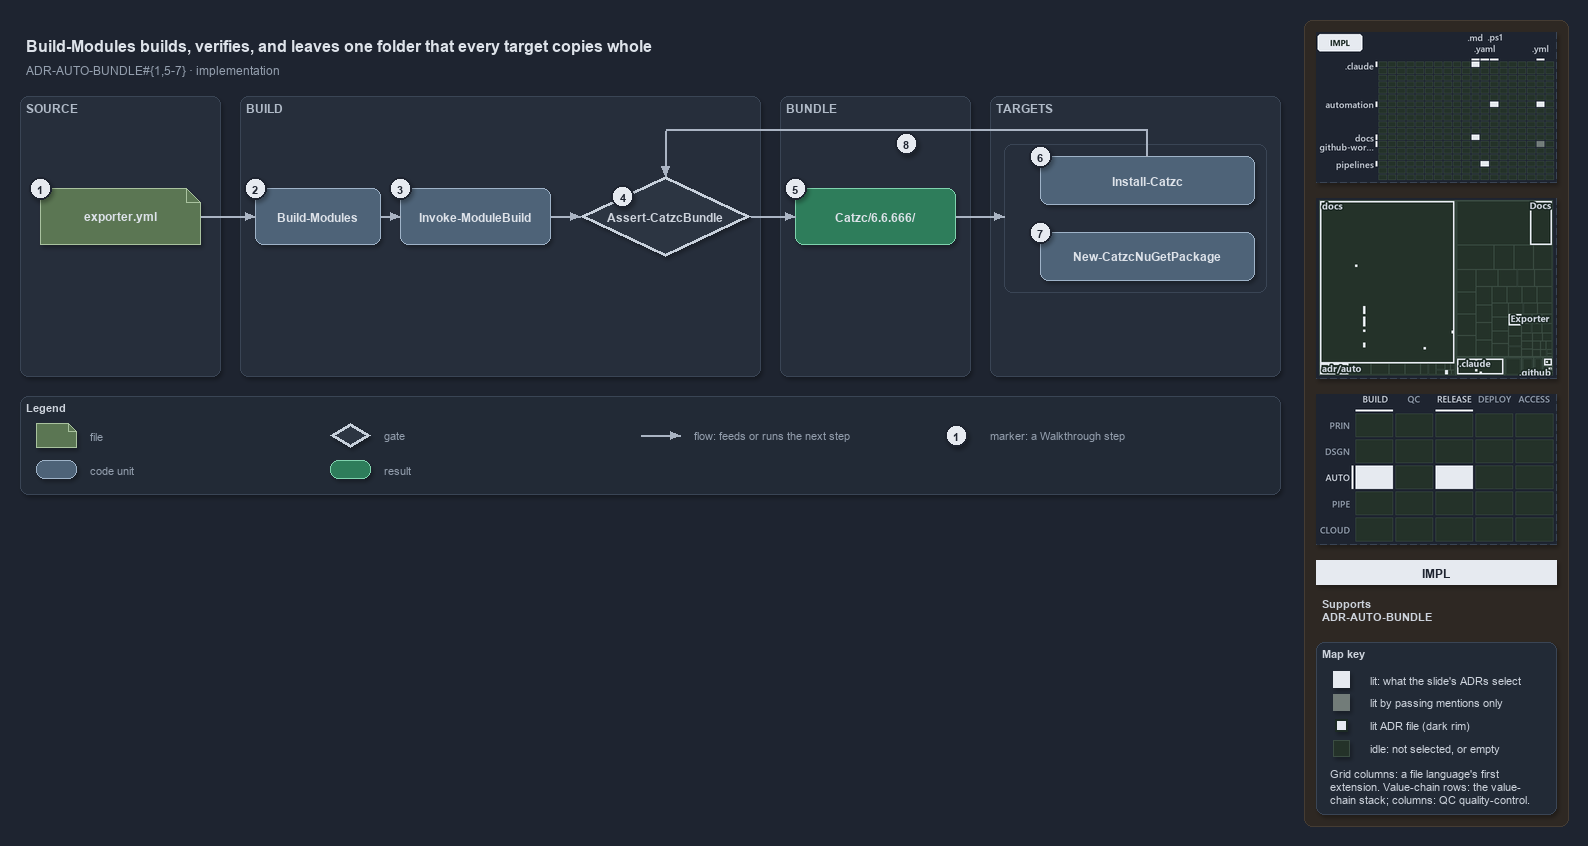

The diagram above was exported from draw.io. Its source (the exported page's mxGraphModel, read from the mxfile embedded in the PNG):
<mxGraphModel dx="1024" dy="768" grid="0" gridSize="10" guides="1" tooltips="1" connect="1" arrows="1" fold="1" page="1" pageScale="1" pageWidth="1572" pageHeight="600" background="#1E2430" math="0" shadow="1">
  <root>
    <mxCell id="0" />
    <mxCell id="1" parent="0" />
    <mxCell id="sidebar-bg" value="" style="rounded=1;arcSize=2;html=1;fillColor=#2E2823;strokeColor=#453C33;shadow=0;" vertex="1" parent="1">
      <mxGeometry x="1304" y="4" width="264" height="806" as="geometry" />
    </mxCell>
    <mxCell id="title" value="Build-Modules builds, verifies, and leaves one folder that every target copies whole" style="text;html=1;align=left;verticalAlign=middle;fontSize=16;fontStyle=1;fontColor=#DDE2E9;" vertex="1" parent="1">
      <mxGeometry x="20" y="14" width="1260" height="30" as="geometry" />
    </mxCell>
    <mxCell id="subtitle" value="ADR-AUTO-BUNDLE#{1,5-7} &amp;#183; implementation" style="text;html=1;align=left;verticalAlign=middle;fontSize=12;fontColor=#949FAE;" vertex="1" parent="1">
      <mxGeometry x="20" y="44" width="1240" height="20" as="geometry" />
    </mxCell>
    <mxCell id="band-source" value="SOURCE" style="rounded=1;html=1;arcSize=3;fillColor=#262E3B;strokeColor=#3A4555;verticalAlign=top;align=left;spacingLeft=8;fontStyle=1;fontSize=12;fontColor=#B0BAC7;" vertex="1" parent="1">
      <mxGeometry x="20" y="80" width="200" height="280" as="geometry" />
    </mxCell>
    <mxCell id="band-build" value="BUILD" style="rounded=1;html=1;arcSize=3;fillColor=#262E3B;strokeColor=#3A4555;verticalAlign=top;align=left;spacingLeft=8;fontStyle=1;fontSize=12;fontColor=#B0BAC7;" vertex="1" parent="1">
      <mxGeometry x="240" y="80" width="520" height="280" as="geometry" />
    </mxCell>
    <mxCell id="band-bundle" value="BUNDLE" style="rounded=1;html=1;arcSize=3;fillColor=#262E3B;strokeColor=#3A4555;verticalAlign=top;align=left;spacingLeft=8;fontStyle=1;fontSize=12;fontColor=#B0BAC7;" vertex="1" parent="1">
      <mxGeometry x="780" y="80" width="190" height="280" as="geometry" />
    </mxCell>
    <mxCell id="band-roots" value="TARGETS" style="rounded=1;html=1;arcSize=3;fillColor=#262E3B;strokeColor=#3A4555;verticalAlign=top;align=left;spacingLeft=8;fontStyle=1;fontSize=12;fontColor=#B0BAC7;" vertex="1" parent="1">
      <mxGeometry x="990" y="80" width="290" height="280" as="geometry" />
    </mxCell>
    <mxCell id="g-config" value="&lt;b&gt;exporter.yml&lt;/b&gt;" style="shape=note;size=14;whiteSpace=wrap;html=1;fillColor=#5B7653;strokeColor=#A9C29F;fontColor=#DDE2E9;fontSize=12;" vertex="1" parent="1">
      <mxGeometry x="40" y="172" width="160" height="56" as="geometry" />
    </mxCell>
    <mxCell id="g-build" value="&lt;b&gt;Build-Modules&lt;/b&gt;" style="rounded=1;whiteSpace=wrap;html=1;arcSize=20;fillColor=#4E6378;strokeColor=#9FB3C8;fontColor=#DDE2E9;fontSize=12;" vertex="1" parent="1">
      <mxGeometry x="255" y="172" width="125" height="56" as="geometry" />
    </mxCell>
    <mxCell id="g-engine" value="&lt;b&gt;Invoke-ModuleBuild&lt;/b&gt;" style="rounded=1;whiteSpace=wrap;html=1;arcSize=20;fillColor=#4E6378;strokeColor=#9FB3C8;fontColor=#DDE2E9;fontSize=12;" vertex="1" parent="1">
      <mxGeometry x="400" y="172" width="150" height="56" as="geometry" />
    </mxCell>
    <mxCell id="g-guard" value="&lt;b&gt;Assert-CatzcBundle&lt;/b&gt;" style="rhombus;whiteSpace=wrap;html=1;fillColor=#2C3542;strokeColor=#C7D0DB;strokeWidth=3;fontSize=12;fontColor=#CDD3DC;" vertex="1" parent="1">
      <mxGeometry x="580" y="160" width="170" height="80" as="geometry" />
    </mxCell>
    <mxCell id="g-folder" value="&lt;b&gt;Catzc/6.6.666/&lt;/b&gt;" style="rounded=1;whiteSpace=wrap;html=1;arcSize=20;fillColor=#2E7D5B;strokeColor=#7FD3AE;fontColor=#DDE2E9;fontSize=12;" vertex="1" parent="1">
      <mxGeometry x="795" y="172" width="160" height="56" as="geometry" />
    </mxCell>
    <mxCell id="frame-targets" value="" style="rounded=1;html=1;arcSize=6;fillColor=none;strokeColor=#3A4555;" vertex="1" parent="1">
      <mxGeometry x="1004" y="128" width="262" height="148" as="geometry" />
    </mxCell>
    <mxCell id="g-install" value="&lt;b&gt;Install-Catzc&lt;/b&gt;" style="rounded=1;whiteSpace=wrap;html=1;arcSize=20;fillColor=#4E6378;strokeColor=#9FB3C8;fontColor=#DDE2E9;fontSize=12;" vertex="1" parent="1">
      <mxGeometry x="1040" y="140" width="214" height="48" as="geometry" />
    </mxCell>
    <mxCell id="g-nuget" value="&lt;b&gt;New-CatzcNuGetPackage&lt;/b&gt;" style="rounded=1;whiteSpace=wrap;html=1;arcSize=20;fillColor=#4E6378;strokeColor=#9FB3C8;fontColor=#DDE2E9;fontSize=12;" vertex="1" parent="1">
      <mxGeometry x="1040" y="216" width="214" height="48" as="geometry" />
    </mxCell>
    <mxCell id="p-edge-config-build-a" value="" style="text;html=1;strokeColor=none;fillColor=none;" vertex="1" parent="1">
      <mxGeometry x="200" y="200" width="1" height="1" as="geometry" />
    </mxCell>
    <mxCell id="p-edge-config-build-b" value="" style="text;html=1;strokeColor=none;fillColor=none;" vertex="1" parent="1">
      <mxGeometry x="255" y="200" width="1" height="1" as="geometry" />
    </mxCell>
    <mxCell id="edge-config-build" value="" style="edgeStyle=orthogonalEdgeStyle;rounded=1;html=1;fontSize=10;endArrow=block;strokeColor=#AAB4C3;fontColor=#CDD3DC;shadow=0;" edge="1" parent="1" source="p-edge-config-build-a" target="p-edge-config-build-b">
      <mxGeometry relative="1" as="geometry" />
    </mxCell>
    <mxCell id="p-edge-build-engine-a" value="" style="text;html=1;strokeColor=none;fillColor=none;" vertex="1" parent="1">
      <mxGeometry x="380" y="200" width="1" height="1" as="geometry" />
    </mxCell>
    <mxCell id="p-edge-build-engine-b" value="" style="text;html=1;strokeColor=none;fillColor=none;" vertex="1" parent="1">
      <mxGeometry x="400" y="200" width="1" height="1" as="geometry" />
    </mxCell>
    <mxCell id="edge-build-engine" value="" style="edgeStyle=orthogonalEdgeStyle;rounded=1;html=1;fontSize=10;endArrow=block;strokeColor=#AAB4C3;fontColor=#CDD3DC;shadow=0;" edge="1" parent="1" source="p-edge-build-engine-a" target="p-edge-build-engine-b">
      <mxGeometry relative="1" as="geometry" />
    </mxCell>
    <mxCell id="p-edge-engine-guard-a" value="" style="text;html=1;strokeColor=none;fillColor=none;" vertex="1" parent="1">
      <mxGeometry x="550" y="200" width="1" height="1" as="geometry" />
    </mxCell>
    <mxCell id="p-edge-engine-guard-b" value="" style="text;html=1;strokeColor=none;fillColor=none;" vertex="1" parent="1">
      <mxGeometry x="580" y="200" width="1" height="1" as="geometry" />
    </mxCell>
    <mxCell id="edge-engine-guard" value="" style="edgeStyle=orthogonalEdgeStyle;rounded=1;html=1;fontSize=10;endArrow=block;strokeColor=#AAB4C3;fontColor=#CDD3DC;shadow=0;" edge="1" parent="1" source="p-edge-engine-guard-a" target="p-edge-engine-guard-b">
      <mxGeometry relative="1" as="geometry" />
    </mxCell>
    <mxCell id="p-edge-guard-folder-a" value="" style="text;html=1;strokeColor=none;fillColor=none;" vertex="1" parent="1">
      <mxGeometry x="750" y="200" width="1" height="1" as="geometry" />
    </mxCell>
    <mxCell id="p-edge-guard-folder-b" value="" style="text;html=1;strokeColor=none;fillColor=none;" vertex="1" parent="1">
      <mxGeometry x="795" y="200" width="1" height="1" as="geometry" />
    </mxCell>
    <mxCell id="edge-guard-folder" value="" style="edgeStyle=orthogonalEdgeStyle;rounded=1;html=1;fontSize=10;endArrow=block;strokeColor=#AAB4C3;fontColor=#CDD3DC;shadow=0;" edge="1" parent="1" source="p-edge-guard-folder-a" target="p-edge-guard-folder-b">
      <mxGeometry relative="1" as="geometry" />
    </mxCell>
    <mxCell id="p-edge-folder-targets-a" value="" style="text;html=1;strokeColor=none;fillColor=none;" vertex="1" parent="1">
      <mxGeometry x="955" y="200" width="1" height="1" as="geometry" />
    </mxCell>
    <mxCell id="p-edge-folder-targets-b" value="" style="text;html=1;strokeColor=none;fillColor=none;" vertex="1" parent="1">
      <mxGeometry x="1004" y="200" width="1" height="1" as="geometry" />
    </mxCell>
    <mxCell id="edge-folder-targets" value="" style="edgeStyle=orthogonalEdgeStyle;rounded=1;html=1;fontSize=10;endArrow=block;strokeColor=#AAB4C3;fontColor=#CDD3DC;shadow=0;" edge="1" parent="1" source="p-edge-folder-targets-a" target="p-edge-folder-targets-b">
      <mxGeometry relative="1" as="geometry" />
    </mxCell>
    <mxCell id="p-edge-install-guard-0" value="" style="text;html=1;strokeColor=none;fillColor=none;" vertex="1" parent="1">
      <mxGeometry x="1147" y="140" width="1" height="1" as="geometry" />
    </mxCell>
    <mxCell id="p-edge-install-guard-1" value="" style="text;html=1;strokeColor=none;fillColor=none;" vertex="1" parent="1">
      <mxGeometry x="1147" y="114" width="1" height="1" as="geometry" />
    </mxCell>
    <mxCell id="p-edge-install-guard-2" value="" style="text;html=1;strokeColor=none;fillColor=none;" vertex="1" parent="1">
      <mxGeometry x="665" y="114" width="1" height="1" as="geometry" />
    </mxCell>
    <mxCell id="p-edge-install-guard-3" value="" style="text;html=1;strokeColor=none;fillColor=none;" vertex="1" parent="1">
      <mxGeometry x="665" y="160" width="1" height="1" as="geometry" />
    </mxCell>
    <mxCell id="edge-install-guard-seg1" value="" style="edgeStyle=orthogonalEdgeStyle;rounded=1;html=1;fontSize=10;endArrow=none;strokeColor=#AAB4C3;fontColor=#CDD3DC;shadow=0;" edge="1" parent="1" source="p-edge-install-guard-0" target="p-edge-install-guard-1">
      <mxGeometry relative="1" as="geometry" />
    </mxCell>
    <mxCell id="edge-install-guard-seg2" value="" style="edgeStyle=orthogonalEdgeStyle;rounded=1;html=1;fontSize=10;endArrow=none;strokeColor=#AAB4C3;fontColor=#CDD3DC;shadow=0;" edge="1" parent="1" source="p-edge-install-guard-1" target="p-edge-install-guard-2">
      <mxGeometry relative="1" as="geometry" />
    </mxCell>
    <mxCell id="edge-install-guard" value="" style="edgeStyle=orthogonalEdgeStyle;rounded=1;html=1;fontSize=10;endArrow=block;strokeColor=#AAB4C3;fontColor=#CDD3DC;shadow=0;" edge="1" parent="1" source="p-edge-install-guard-2" target="p-edge-install-guard-3">
      <mxGeometry relative="1" as="geometry" />
    </mxCell>
    <mxCell id="mark-1" value="1" style="ellipse;html=1;fillColor=#E6EAF0;strokeColor=#1E2430;strokeWidth=2;fontColor=#1E2430;fontStyle=1;fontSize=11;" vertex="1" parent="1">
      <mxGeometry x="29" y="161" width="22" height="22" as="geometry" />
    </mxCell>
    <mxCell id="mark-2" value="2" style="ellipse;html=1;fillColor=#E6EAF0;strokeColor=#1E2430;strokeWidth=2;fontColor=#1E2430;fontStyle=1;fontSize=11;" vertex="1" parent="1">
      <mxGeometry x="244" y="161" width="22" height="22" as="geometry" />
    </mxCell>
    <mxCell id="mark-3" value="3" style="ellipse;html=1;fillColor=#E6EAF0;strokeColor=#1E2430;strokeWidth=2;fontColor=#1E2430;fontStyle=1;fontSize=11;" vertex="1" parent="1">
      <mxGeometry x="389" y="161" width="22" height="22" as="geometry" />
    </mxCell>
    <mxCell id="mark-4" value="4" style="ellipse;html=1;fillColor=#E6EAF0;strokeColor=#1E2430;strokeWidth=2;fontColor=#1E2430;fontStyle=1;fontSize=11;" vertex="1" parent="1">
      <mxGeometry x="611.5" y="169.0" width="22" height="22" as="geometry" />
    </mxCell>
    <mxCell id="mark-5" value="5" style="ellipse;html=1;fillColor=#E6EAF0;strokeColor=#1E2430;strokeWidth=2;fontColor=#1E2430;fontStyle=1;fontSize=11;" vertex="1" parent="1">
      <mxGeometry x="784" y="161" width="22" height="22" as="geometry" />
    </mxCell>
    <mxCell id="mark-6" value="6" style="ellipse;html=1;fillColor=#E6EAF0;strokeColor=#1E2430;strokeWidth=2;fontColor=#1E2430;fontStyle=1;fontSize=11;" vertex="1" parent="1">
      <mxGeometry x="1029" y="129" width="22" height="22" as="geometry" />
    </mxCell>
    <mxCell id="mark-7" value="7" style="ellipse;html=1;fillColor=#E6EAF0;strokeColor=#1E2430;strokeWidth=2;fontColor=#1E2430;fontStyle=1;fontSize=11;" vertex="1" parent="1">
      <mxGeometry x="1029" y="205" width="22" height="22" as="geometry" />
    </mxCell>
    <mxCell id="mark-8" value="8" style="ellipse;html=1;fillColor=#E6EAF0;strokeColor=#1E2430;strokeWidth=2;fontColor=#1E2430;fontStyle=1;fontSize=11;" vertex="1" parent="1">
      <mxGeometry x="895" y="116" width="22" height="22" as="geometry" />
    </mxCell>
    <mxCell id="legend" value="&lt;b&gt;Legend&lt;/b&gt;" style="rounded=1;whiteSpace=wrap;html=1;arcSize=6;fillColor=#222A36;strokeColor=#3A4555;align=left;verticalAlign=top;spacing=8;fontSize=11;fontColor=#CDD3DC;" vertex="1" parent="1">
      <mxGeometry x="20" y="380" width="1260" height="98" as="geometry" />
    </mxCell>
    <mxCell id="legend-1-1" value="" style="shape=note;size=14;whiteSpace=wrap;html=1;fillColor=#5B7653;strokeColor=#A9C29F;fontColor=#DDE2E9;" vertex="1" parent="1">
      <mxGeometry x="36" y="407" width="40" height="24" as="geometry" />
    </mxCell>
    <mxCell id="legend-1-1-text" value="file" style="text;html=1;align=left;verticalAlign=middle;fontSize=11;fontColor=#949FAE;" vertex="1" parent="1">
      <mxGeometry x="84" y="409" width="240" height="20" as="geometry" />
    </mxCell>
    <mxCell id="legend-1-2" value="" style="rounded=1;whiteSpace=wrap;html=1;arcSize=20;fillColor=#4E6378;strokeColor=#9FB3C8;fontColor=#DDE2E9;" vertex="1" parent="1">
      <mxGeometry x="36" y="444" width="40" height="18" as="geometry" />
    </mxCell>
    <mxCell id="legend-1-2-text" value="code unit" style="text;html=1;align=left;verticalAlign=middle;fontSize=11;fontColor=#949FAE;" vertex="1" parent="1">
      <mxGeometry x="84" y="443" width="240" height="20" as="geometry" />
    </mxCell>
    <mxCell id="legend-2-1" value="" style="rhombus;whiteSpace=wrap;html=1;fillColor=#2C3542;strokeColor=#C7D0DB;strokeWidth=3;fontColor=#CDD3DC;" vertex="1" parent="1">
      <mxGeometry x="330" y="407" width="40" height="24" as="geometry" />
    </mxCell>
    <mxCell id="legend-2-1-text" value="gate" style="text;html=1;align=left;verticalAlign=middle;fontSize=11;fontColor=#949FAE;" vertex="1" parent="1">
      <mxGeometry x="378" y="409" width="240" height="20" as="geometry" />
    </mxCell>
    <mxCell id="legend-2-2" value="" style="rounded=1;whiteSpace=wrap;html=1;arcSize=20;fillColor=#2E7D5B;strokeColor=#7FD3AE;fontColor=#DDE2E9;" vertex="1" parent="1">
      <mxGeometry x="330" y="444" width="40" height="18" as="geometry" />
    </mxCell>
    <mxCell id="legend-2-2-text" value="result" style="text;html=1;align=left;verticalAlign=middle;fontSize=11;fontColor=#949FAE;" vertex="1" parent="1">
      <mxGeometry x="378" y="443" width="240" height="20" as="geometry" />
    </mxCell>
    <mxCell id="legend-3-1-a" value="" style="text;html=1;strokeColor=none;fillColor=none;" vertex="1" parent="1">
      <mxGeometry x="640" y="419" width="1" height="1" as="geometry" />
    </mxCell>
    <mxCell id="legend-3-1-b" value="" style="text;html=1;strokeColor=none;fillColor=none;" vertex="1" parent="1">
      <mxGeometry x="680" y="419" width="1" height="1" as="geometry" />
    </mxCell>
    <mxCell id="legend-3-1" value="" style="edgeStyle=orthogonalEdgeStyle;rounded=1;html=1;fontSize=10;endArrow=block;strokeColor=#AAB4C3;fontColor=#CDD3DC;shadow=0;" edge="1" parent="1" source="legend-3-1-a" target="legend-3-1-b">
      <mxGeometry relative="1" as="geometry" />
    </mxCell>
    <mxCell id="legend-3-1-text" value="flow: feeds or runs the next step" style="text;html=1;align=left;verticalAlign=middle;fontSize=11;fontColor=#949FAE;" vertex="1" parent="1">
      <mxGeometry x="688" y="409" width="240" height="20" as="geometry" />
    </mxCell>
    <mxCell id="legend-4-1" value="1" style="ellipse;html=1;fillColor=#E6EAF0;strokeColor=#1E2430;strokeWidth=2;fontColor=#1E2430;fontStyle=1;fontSize=11;" vertex="1" parent="1">
      <mxGeometry x="945" y="408" width="22" height="22" as="geometry" />
    </mxCell>
    <mxCell id="legend-4-1-text" value="marker: a Walkthrough step" style="text;html=1;align=left;verticalAlign=middle;fontSize=11;fontColor=#949FAE;" vertex="1" parent="1">
      <mxGeometry x="984" y="409" width="240" height="20" as="geometry" />
    </mxCell>
    <mxCell id="minimap-grid" value="" style="shape=image;html=1;imageAspect=0;aspect=fixed;verticalLabelPosition=bottom;strokeColor=#3A4555;dashed=1;fillColor=#222A36;image=data:image/png,(base64 omitted: 13320 chars);" vertex="1" parent="1">
      <mxGeometry x="1316" y="16" width="240" height="150" as="geometry" />
    </mxCell>
    <mxCell id="minimap-tree" value="" style="shape=image;html=1;imageAspect=0;aspect=fixed;verticalLabelPosition=bottom;strokeColor=#3A4555;dashed=1;fillColor=#222A36;image=data:image/png,(base64 omitted: 14244 chars);" vertex="1" parent="1">
      <mxGeometry x="1316" y="182" width="240" height="180" as="geometry" />
    </mxCell>
    <mxCell id="minimap-chain" value="" style="shape=image;html=1;imageAspect=0;aspect=fixed;verticalLabelPosition=bottom;strokeColor=#3A4555;dashed=1;fillColor=#222A36;image=data:image/png,(base64 omitted: 13200 chars);" vertex="1" parent="1">
      <mxGeometry x="1316" y="378" width="240" height="150" as="geometry" />
    </mxCell>
    <mxCell id="lens-badge" value="IMPL" style="rounded=0;whiteSpace=wrap;html=1;align=center;verticalAlign=middle;fontSize=12;fontStyle=1;fontColor=#1E2430;fillColor=#E6EAF0;strokeColor=none;" vertex="1" parent="1">
      <mxGeometry x="1316" y="544" width="240" height="24" as="geometry" />
    </mxCell>
    <mxCell id="supports" value="&lt;b&gt;Supports&lt;/b&gt;&lt;br&gt;ADR-AUTO-BUNDLE" style="text;html=1;whiteSpace=wrap;align=left;verticalAlign=top;fontSize=11;fontColor=#CDD3DC;" vertex="1" parent="1">
      <mxGeometry x="1316" y="576" width="240" height="38" as="geometry" />
    </mxCell>
    <mxCell id="mapkey" value="&lt;b&gt;Map key&lt;/b&gt;" style="rounded=1;arcSize=6;whiteSpace=wrap;html=1;align=left;verticalAlign=top;fontSize=11;fontColor=#CDD3DC;fillColor=#222A36;strokeColor=#3A4555;spacingLeft=8;spacingTop=2;" vertex="1" parent="1">
      <mxGeometry x="1316" y="626" width="240" height="172" as="geometry" />
    </mxCell>
    <mxCell id="mapkey-lit" value="" style="rounded=0;html=1;fillColor=#E6EAF0;strokeColor=#E6EAF0;" vertex="1" parent="1">
      <mxGeometry x="1333.0" y="655.0" width="16" height="16" as="geometry" />
    </mxCell>
    <mxCell id="mapkey-lit-text" value="lit: what the slide's ADRs select" style="text;html=1;align=left;verticalAlign=middle;fontSize=11;fontColor=#CDD3DC;" vertex="1" parent="1">
      <mxGeometry x="1364" y="653" width="184" height="20" as="geometry" />
    </mxCell>
    <mxCell id="mapkey-touched" value="" style="rounded=0;html=1;fillColor=#727C79;strokeColor=#727C79;" vertex="1" parent="1">
      <mxGeometry x="1333.0" y="678.0" width="16" height="16" as="geometry" />
    </mxCell>
    <mxCell id="mapkey-touched-text" value="lit by passing mentions only" style="text;html=1;align=left;verticalAlign=middle;fontSize=11;fontColor=#CDD3DC;" vertex="1" parent="1">
      <mxGeometry x="1364" y="676" width="184" height="20" as="geometry" />
    </mxCell>
    <mxCell id="mapkey-adr" value="" style="rounded=0;html=1;fillColor=#E6EAF0;strokeColor=#1C2A24;strokeWidth=2;" vertex="1" parent="1">
      <mxGeometry x="1335.0" y="703.0" width="12" height="12" as="geometry" />
    </mxCell>
    <mxCell id="mapkey-adr-text" value="lit ADR file (dark rim)" style="text;html=1;align=left;verticalAlign=middle;fontSize=11;fontColor=#CDD3DC;" vertex="1" parent="1">
      <mxGeometry x="1364" y="699" width="184" height="20" as="geometry" />
    </mxCell>
    <mxCell id="mapkey-idle" value="" style="rounded=0;html=1;fillColor=#243229;strokeColor=#3B4D43;" vertex="1" parent="1">
      <mxGeometry x="1333.0" y="724.0" width="16" height="16" as="geometry" />
    </mxCell>
    <mxCell id="mapkey-idle-text" value="idle: not selected, or empty" style="text;html=1;align=left;verticalAlign=middle;fontSize=11;fontColor=#CDD3DC;" vertex="1" parent="1">
      <mxGeometry x="1364" y="722" width="184" height="20" as="geometry" />
    </mxCell>
    <mxCell id="mapkey-codes" value="Grid columns: a file language's first&lt;br&gt;extension. Value-chain rows: the value-&lt;br&gt;chain stack; columns: QC quality-control." style="text;html=1;align=left;verticalAlign=top;whiteSpace=wrap;fontSize=11;fontColor=#CDD3DC;" vertex="1" parent="1">
      <mxGeometry x="1324" y="746" width="224" height="46" as="geometry" />
    </mxCell>
  </root>
</mxGraphModel>